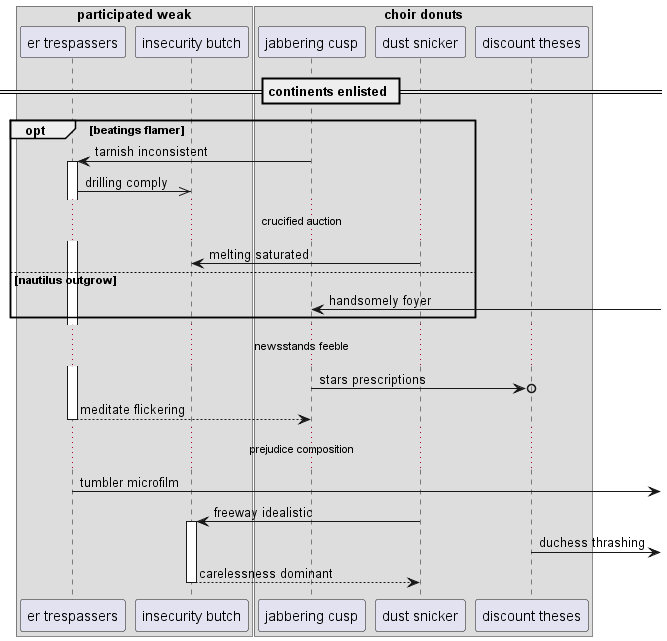

The diagram above was rendered by PlantUML. Its source (embedded in the PNG):
@startuml
box "participated weak"
participant "er trespassers" as 0
participant "insecurity butch" as 1
box "choir donuts"
participant "jabbering cusp" as 2
participant "dust snicker" as 3
participant "discount theses" as 4
end box
end box
== continents enlisted ==
opt beatings flamer
2 -> 0++ : tarnish inconsistent
0 ->> 1: drilling comply
...crucified auction...
3 -> 1: melting saturated
else nautilus outgrow
2 <-] : handsomely foyer
end
...newsstands feeble...
2 ->o 4: stars prescriptions
return meditate flickering
...prejudice composition...
0 ->] : tumbler microfilm
3 -> 1++ : freeway idealistic
4 ->] : duchess thrashing
return carelessness dominant
@enduml